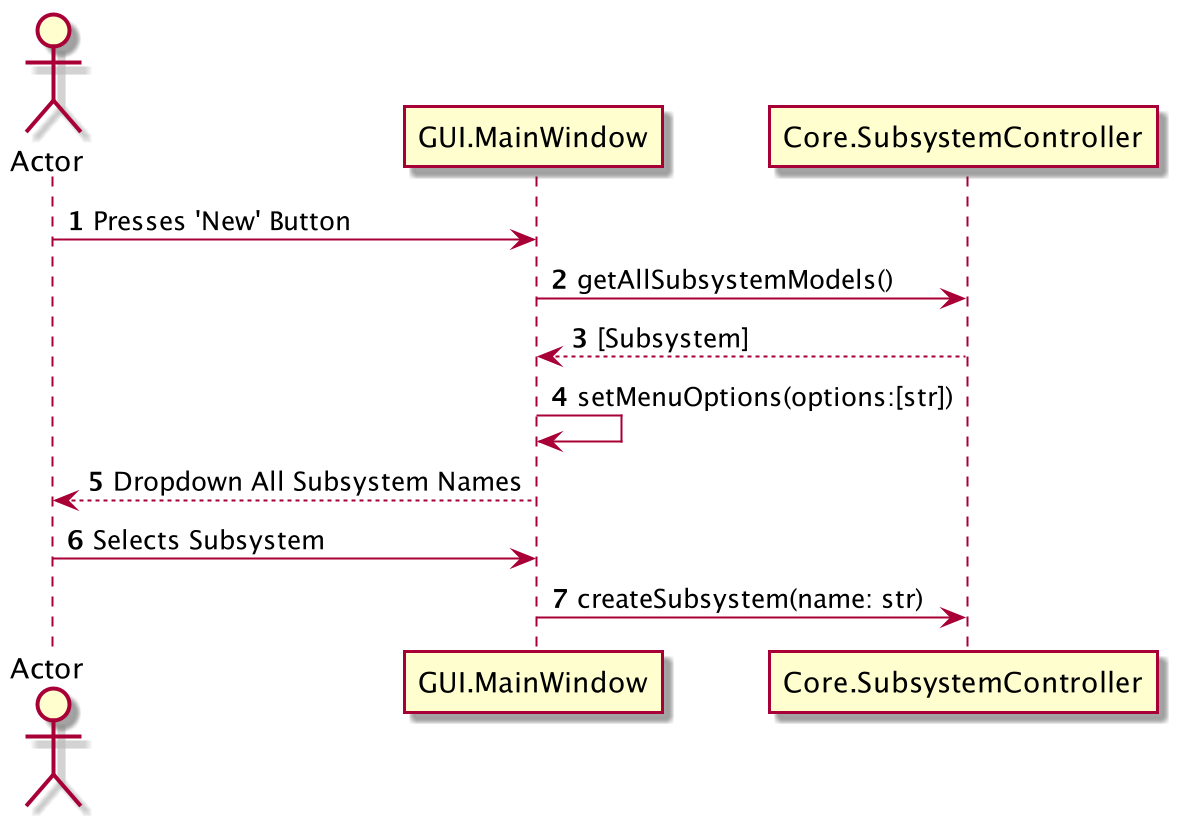

The diagram above was rendered by PlantUML. Its source (embedded in the PNG):
@startuml
'https://plantuml.com/sequence-diagram

autonumber

actor Actor

Actor -> GUI.MainWindow: Presses 'New' Button
GUI.MainWindow-> Core.SubsystemController: getAllSubsystemModels()
GUI.MainWindow <-- Core.SubsystemController: [Subsystem]
GUI.MainWindow -> GUI.MainWindow: setMenuOptions(options:[str])
Actor <-- GUI.MainWindow: Dropdown All Subsystem Names
Actor -> GUI.MainWindow: Selects Subsystem
GUI.MainWindow -> Core.SubsystemController: createSubsystem(name: str)





@enduml